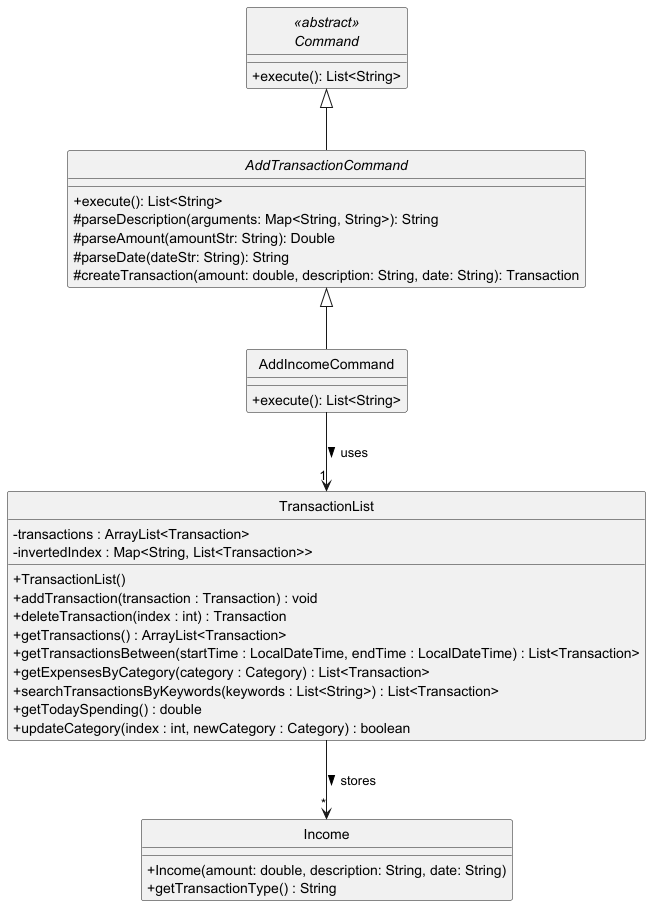

The diagram above was rendered by PlantUML. Its source (embedded in the PNG):
@startuml
skinparam classAttributeIconSize 0
hide circle
abstract class "<<abstract>>\nCommand" {
    + execute(): List<String>
}

abstract class AddTransactionCommand {

    + execute(): List<String>
    # parseDescription(arguments: Map<String, String>): String
    # parseAmount(amountStr: String): Double
    # parseDate(dateStr: String): String
    # createTransaction(amount: double, description: String, date: String): Transaction
}

class AddIncomeCommand {
    + execute(): List<String>
}

class TransactionList {
    - transactions : ArrayList<Transaction>
    - invertedIndex : Map<String, List<Transaction>>

    + TransactionList()
    + addTransaction(transaction : Transaction) : void
    + deleteTransaction(index : int) : Transaction
    + getTransactions() : ArrayList<Transaction>
    + getTransactionsBetween(startTime : LocalDateTime, endTime : LocalDateTime) : List<Transaction>
    + getExpensesByCategory(category : Category) : List<Transaction>
    + searchTransactionsByKeywords(keywords : List<String>) : List<Transaction>
    + getTodaySpending() : double
    + updateCategory(index : int, newCategory : Category) : boolean
}

class Income {
    + Income(amount: double, description: String, date: String)
    + getTransactionType() : String
}

AddTransactionCommand <|-- AddIncomeCommand
"<<abstract>>\nCommand" <|-- AddTransactionCommand
AddIncomeCommand --> "1" TransactionList : uses >
TransactionList --> "*" Income : stores >
@enduml